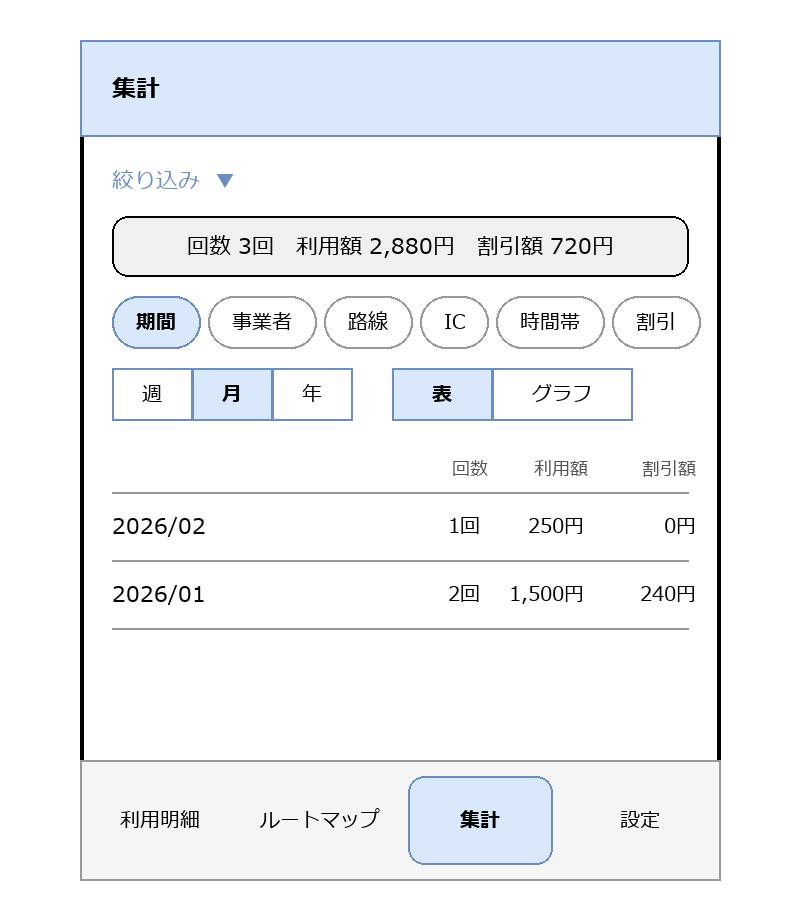

The diagram above was exported from draw.io. Its source (the exported page's mxGraphModel, read from the mxfile embedded in the PNG):
<mxGraphModel dx="800" dy="700" grid="1" gridSize="10" guides="1" tooltips="1" connect="1" arrows="1" fold="1" page="1" pageScale="1" pageWidth="400" pageHeight="700" math="0" shadow="0">
  <root>
    <mxCell id="0" />
    <mxCell id="1" parent="0" />
    <mxCell id="c1" value="" style="rounded=1;whiteSpace=wrap;html=1;arcSize=3;strokeWidth=2;" vertex="1" parent="1">
      <mxGeometry x="40" y="20" width="320" height="420" as="geometry" />
    </mxCell>
    <mxCell id="c2" value="集計" style="rounded=0;whiteSpace=wrap;html=1;align=left;spacingLeft=16;fontStyle=1;fillColor=#dae8fc;strokeColor=#6c8ebf;" vertex="1" parent="1">
      <mxGeometry x="40" y="20" width="320" height="48" as="geometry" />
    </mxCell>
    <mxCell id="c3" value="絞り込み  ▼" style="text;html=1;align=left;verticalAlign=middle;fontSize=11;fontColor=#6c8ebf;" vertex="1" parent="1">
      <mxGeometry x="56" y="76" width="288" height="28" as="geometry" />
    </mxCell>
    <mxCell id="c4" value="回数 3回　利用額 2,880円　割引額 720円" style="rounded=1;whiteSpace=wrap;html=1;arcSize=20;fillColor=#f0f0f0;strokeColor=none;fontSize=11;" vertex="1" parent="1">
      <mxGeometry x="56" y="108" width="288" height="30" as="geometry" />
    </mxCell>
    <mxCell id="c5" value="期間" style="rounded=1;whiteSpace=wrap;html=1;arcSize=50;fontSize=10;fillColor=#dae8fc;strokeColor=#6c8ebf;fontStyle=1;" vertex="1" parent="1">
      <mxGeometry x="56" y="148" width="44" height="26" as="geometry" />
    </mxCell>
    <mxCell id="c6" value="事業者" style="rounded=1;whiteSpace=wrap;html=1;arcSize=50;fontSize=10;fillColor=none;strokeColor=#999999;" vertex="1" parent="1">
      <mxGeometry x="104" y="148" width="54" height="26" as="geometry" />
    </mxCell>
    <mxCell id="c7" value="路線" style="rounded=1;whiteSpace=wrap;html=1;arcSize=50;fontSize=10;fillColor=none;strokeColor=#999999;" vertex="1" parent="1">
      <mxGeometry x="162" y="148" width="44" height="26" as="geometry" />
    </mxCell>
    <mxCell id="c8" value="IC" style="rounded=1;whiteSpace=wrap;html=1;arcSize=50;fontSize=10;fillColor=none;strokeColor=#999999;" vertex="1" parent="1">
      <mxGeometry x="210" y="148" width="34" height="26" as="geometry" />
    </mxCell>
    <mxCell id="c9" value="時間帯" style="rounded=1;whiteSpace=wrap;html=1;arcSize=50;fontSize=10;fillColor=none;strokeColor=#999999;" vertex="1" parent="1">
      <mxGeometry x="248" y="148" width="54" height="26" as="geometry" />
    </mxCell>
    <mxCell id="c10" value="割引" style="rounded=1;whiteSpace=wrap;html=1;arcSize=50;fontSize=10;fillColor=none;strokeColor=#999999;" vertex="1" parent="1">
      <mxGeometry x="306" y="148" width="44" height="26" as="geometry" />
    </mxCell>
    <mxCell id="c11" value="週" style="rounded=0;whiteSpace=wrap;html=1;fontSize=10;fillColor=none;strokeColor=#6c8ebf;" vertex="1" parent="1">
      <mxGeometry x="56" y="184" width="40" height="26" as="geometry" />
    </mxCell>
    <mxCell id="c12" value="月" style="rounded=0;whiteSpace=wrap;html=1;fontSize=10;fillColor=#dae8fc;strokeColor=#6c8ebf;fontStyle=1;" vertex="1" parent="1">
      <mxGeometry x="96" y="184" width="40" height="26" as="geometry" />
    </mxCell>
    <mxCell id="c13" value="年" style="rounded=0;whiteSpace=wrap;html=1;fontSize=10;fillColor=none;strokeColor=#6c8ebf;" vertex="1" parent="1">
      <mxGeometry x="136" y="184" width="40" height="26" as="geometry" />
    </mxCell>
    <mxCell id="c14" value="表" style="rounded=0;whiteSpace=wrap;html=1;fontSize=10;fillColor=#dae8fc;strokeColor=#6c8ebf;fontStyle=1;" vertex="1" parent="1">
      <mxGeometry x="196" y="184" width="50" height="26" as="geometry" />
    </mxCell>
    <mxCell id="c15" value="グラフ" style="rounded=0;whiteSpace=wrap;html=1;fontSize=10;fillColor=none;strokeColor=#6c8ebf;" vertex="1" parent="1">
      <mxGeometry x="246" y="184" width="70" height="26" as="geometry" />
    </mxCell>
    <mxCell id="c16" value="回数" style="text;html=1;align=left;verticalAlign=middle;fontSize=9;fontColor=#555555;align=right;" vertex="1" parent="1">
      <mxGeometry x="196" y="224" width="48" height="20" as="geometry" />
    </mxCell>
    <mxCell id="c17" value="利用額" style="text;html=1;align=left;verticalAlign=middle;fontSize=9;fontColor=#555555;align=right;" vertex="1" parent="1">
      <mxGeometry x="246" y="224" width="48" height="20" as="geometry" />
    </mxCell>
    <mxCell id="c18" value="割引額" style="text;html=1;align=left;verticalAlign=middle;fontSize=9;fontColor=#555555;align=right;" vertex="1" parent="1">
      <mxGeometry x="300" y="224" width="48" height="20" as="geometry" />
    </mxCell>
    <mxCell id="c19" value="" style="endArrow=none;html=1;strokeColor=#999999;" edge="1" parent="1">
      <mxGeometry width="50" height="50" relative="1" as="geometry">
        <mxPoint x="56" y="246" as="sourcePoint" />
        <mxPoint x="344" y="246" as="targetPoint" />
      </mxGeometry>
    </mxCell>
    <mxCell id="c20" value="2026/02" style="text;html=1;align=left;verticalAlign=middle;fontSize=11;" vertex="1" parent="1">
      <mxGeometry x="56" y="250" width="110" height="26" as="geometry" />
    </mxCell>
    <mxCell id="c21" value="1回" style="text;html=1;align=right;verticalAlign=middle;fontSize=10;" vertex="1" parent="1">
      <mxGeometry x="188" y="250" width="52" height="26" as="geometry" />
    </mxCell>
    <mxCell id="c22" value="250円" style="text;html=1;align=right;verticalAlign=middle;fontSize=10;" vertex="1" parent="1">
      <mxGeometry x="240" y="250" width="52" height="26" as="geometry" />
    </mxCell>
    <mxCell id="c23" value="0円" style="text;html=1;align=right;verticalAlign=middle;fontSize=10;" vertex="1" parent="1">
      <mxGeometry x="296" y="250" width="52" height="26" as="geometry" />
    </mxCell>
    <mxCell id="c24" value="" style="endArrow=none;html=1;strokeColor=#999999;" edge="1" parent="1">
      <mxGeometry width="50" height="50" relative="1" as="geometry">
        <mxPoint x="56" y="280" as="sourcePoint" />
        <mxPoint x="344" y="280" as="targetPoint" />
      </mxGeometry>
    </mxCell>
    <mxCell id="c25" value="2026/01" style="text;html=1;align=left;verticalAlign=middle;fontSize=11;" vertex="1" parent="1">
      <mxGeometry x="56" y="284" width="110" height="26" as="geometry" />
    </mxCell>
    <mxCell id="c26" value="2回" style="text;html=1;align=right;verticalAlign=middle;fontSize=10;" vertex="1" parent="1">
      <mxGeometry x="188" y="284" width="52" height="26" as="geometry" />
    </mxCell>
    <mxCell id="c27" value="1,500円" style="text;html=1;align=right;verticalAlign=middle;fontSize=10;" vertex="1" parent="1">
      <mxGeometry x="240" y="284" width="52" height="26" as="geometry" />
    </mxCell>
    <mxCell id="c28" value="240円" style="text;html=1;align=right;verticalAlign=middle;fontSize=10;" vertex="1" parent="1">
      <mxGeometry x="296" y="284" width="52" height="26" as="geometry" />
    </mxCell>
    <mxCell id="c29" value="" style="endArrow=none;html=1;strokeColor=#999999;" edge="1" parent="1">
      <mxGeometry width="50" height="50" relative="1" as="geometry">
        <mxPoint x="56" y="314" as="sourcePoint" />
        <mxPoint x="344" y="314" as="targetPoint" />
      </mxGeometry>
    </mxCell>
    <mxCell id="c30" value="" style="rounded=0;whiteSpace=wrap;html=1;fillColor=#f5f5f5;strokeColor=#999999;" vertex="1" parent="1">
      <mxGeometry x="40" y="380" width="320" height="60" as="geometry" />
    </mxCell>
    <mxCell id="c31" value="利用明細" style="rounded=1;whiteSpace=wrap;html=1;arcSize=40;fontSize=10;fillColor=none;strokeColor=#f5f5f5;" vertex="1" parent="1">
      <mxGeometry x="44" y="388" width="72" height="44" as="geometry" />
    </mxCell>
    <mxCell id="c32" value="ルートマップ" style="rounded=1;whiteSpace=wrap;html=1;arcSize=40;fontSize=10;fillColor=none;strokeColor=#f5f5f5;" vertex="1" parent="1">
      <mxGeometry x="124" y="388" width="72" height="44" as="geometry" />
    </mxCell>
    <mxCell id="c33" value="集計" style="rounded=1;whiteSpace=wrap;html=1;arcSize=40;fontSize=10;fillColor=#dae8fc;strokeColor=#6c8ebf;fontStyle=1;" vertex="1" parent="1">
      <mxGeometry x="204" y="388" width="72" height="44" as="geometry" />
    </mxCell>
    <mxCell id="c34" value="設定" style="rounded=1;whiteSpace=wrap;html=1;arcSize=40;fontSize=10;fillColor=none;strokeColor=#f5f5f5;" vertex="1" parent="1">
      <mxGeometry x="284" y="388" width="72" height="44" as="geometry" />
    </mxCell>
  </root>
</mxGraphModel>